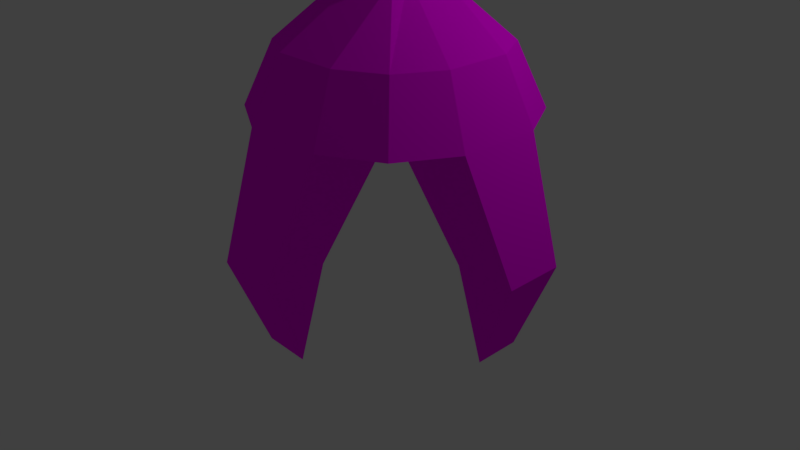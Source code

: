 # Source: claw_animation_attempt.blend  (saved by Blender 2.79.0; exported with 4.5.12 LTS)
import bpy
from mathutils import Matrix  # noqa: F401  (used for matrix-valued properties, if any)

bpy.ops.wm.read_factory_settings(use_empty=True)
scene = bpy.context.scene
scene.name = 'Scene'

# ---- collections
col_collection_1 = bpy.data.collections.new('Collection 1'); scene.collection.children.link(col_collection_1)

# ---- images (referenced by path relative to the original .blend; pixels are not part of the script)
import os
ASSET_DIR = os.environ.get("B2B_ASSET_DIR", "")  # directory of the original .blend (textures are referenced by path, not embedded)
HERE = os.path.dirname(os.path.abspath(__file__))  # packed textures are extracted next to this script under _unpacked/

def load_image(name, relpath, width, height, colorspace="sRGB"):
    """Load a texture the original file referenced (path relative to the .blend, or extracted next to this script)."""
    p = next((c for c in (os.path.join(HERE, relpath), os.path.join(ASSET_DIR, relpath)) if relpath and os.path.exists(c)), "")
    if p:
        img = bpy.data.images.load(p, check_existing=True)
        img.name = name
    else:  # same state as the original file: an image datablock whose file is absent (Cycles renders it pink)
        img = bpy.data.images.new(name, width, height)
        img.source = "FILE"
        img.filepath = "//" + (relpath or name)
    img.colorspace_settings.name = colorspace
    return img
img_silver_metal_surface_with_small_holes_jpg = load_image('Silver-Metal-Surface-with-Small-Holes.jpg', 'New folder/Silver-Metal-Surface-with-Small-Holes.jpg', 1024, 1024, 'sRGB')
img_silver_metal_surface_with_small_holes_g_png = load_image('Silver-Metal-Surface-with-Small-Holes_g.png', 'New folder/Silver-Metal-Surface-with-Small-Holes_g.png', 1024, 1024, 'Non-Color')
img_black_wall_free_texture_by_pshoudini_d5lkrgk_jpg = load_image('black_wall_free_texture_by_pshoudini-d5lkrgk.jpg', 'New folder/black_wall_free_texture_by_pshoudini-d5lkrgk.jpg', 1024, 1024, 'sRGB')
img_black_wall_free_texture_by_pshoudini_d5lkrgk_g_png = load_image('black_wall_free_texture_by_pshoudini-d5lkrgk_g.png', 'New folder/black_wall_free_texture_by_pshoudini-d5lkrgk_g.png', 1024, 1024, 'Non-Color')
img_seamless_metal_texture_smooth_by_hhh316_jpg = load_image('seamless_metal_texture_smooth_by_hhh316.jpg', 'New folder/seamless_metal_texture_smooth_by_hhh316.jpg', 1024, 1024, 'Non-Color')

# ---- materials (node trees are filled in below, after node groups)
mat_material_001 = bpy.data.materials.new('Material.001')
mat_material_001.alpha_threshold = 0.0
mat_material_001.roughness = 0.5
mat_material_004 = bpy.data.materials.new('Material.004')
mat_material_004.alpha_threshold = 0.0
mat_material_004.roughness = 0.5
mat_material_003 = bpy.data.materials.new('Material.003')
mat_material_003.alpha_threshold = 0.0
mat_material_003.roughness = 0.5
mat_material = bpy.data.materials.new('Material')
mat_material.alpha_threshold = 0.0
mat_material.roughness = 0.5
mat_material_002 = bpy.data.materials.new('Material.002')
mat_material_002.alpha_threshold = 0.0
mat_material_002.roughness = 0.5

# ---- material node trees
mat_material_001.use_nodes = True; mat_material_001.node_tree.nodes.clear()
_N = mat_material_001.node_tree.nodes; _L = mat_material_001.node_tree.links
n0 = _N.new('ShaderNodeOutputMaterial'); n0.name = 'Material Output'; n0.location = (341, 300)
n1 = _N.new('ShaderNodeBsdfDiffuse'); n1.name = 'Diffuse BSDF'; n1.location = (-109, 301)
n2 = _N.new('ShaderNodeMixShader'); n2.name = 'Mix Shader'; n2.location = (121, 319)
n3 = _N.new('ShaderNodeBsdfAnisotropic'); n3.name = 'Glossy BSDF'; n3.location = (-109, 131)
n3.distribution = 'GGX'
n3.inputs[1].default_value = 0.4472
n4 = _N.new('ShaderNodeTexImage'); n4.name = 'Image Texture'; n4.location = (-614, 326)
n4.width = 140
n4.image = img_silver_metal_surface_with_small_holes_jpg
n5 = _N.new('ShaderNodeTexImage'); n5.name = 'Image Texture.001'; n5.location = (-620, 35)
n5.width = 140
n5.image = img_silver_metal_surface_with_small_holes_g_png
n6 = _N.new('ShaderNodeBump'); n6.name = 'Bump'; n6.location = (-363, 88)
n6.inputs[1].default_value = 0.1
n6.inputs[2].default_value = 1.0
_L.new(n1.outputs[0], n2.inputs[1])
_L.new(n2.outputs[0], n0.inputs[0])
_L.new(n3.outputs[0], n2.inputs[2])
_L.new(n4.outputs[0], n1.inputs[0])
_L.new(n5.outputs[0], n6.inputs[3])
_L.new(n6.outputs[0], n1.inputs[2])
_L.new(n6.outputs[0], n3.inputs[4])
n0.is_active_output = True
mat_material_004.use_nodes = True; mat_material_004.node_tree.nodes.clear()
_N = mat_material_004.node_tree.nodes; _L = mat_material_004.node_tree.links
n0 = _N.new('ShaderNodeOutputMaterial'); n0.name = 'Material Output'; n0.location = (396, 300)
n1 = _N.new('ShaderNodeBsdfDiffuse'); n1.name = 'Diffuse BSDF'; n1.location = (-54, 299)
n2 = _N.new('ShaderNodeTexImage'); n2.name = 'Image Texture'; n2.location = (-336, 308)
n2.width = 140
n2.image = img_black_wall_free_texture_by_pshoudini_d5lkrgk_jpg
n3 = _N.new('ShaderNodeMixShader'); n3.name = 'Mix Shader'; n3.location = (176, 339)
n4 = _N.new('ShaderNodeBsdfAnisotropic'); n4.name = 'Glossy BSDF'; n4.location = (-56, 138)
n4.distribution = 'GGX'
n4.inputs[1].default_value = 0.4472
n5 = _N.new('ShaderNodeBump'); n5.name = 'Bump'; n5.location = (-249, 6)
n5.inputs[1].default_value = 0.1
n5.inputs[2].default_value = 1.0
n6 = _N.new('ShaderNodeTexImage'); n6.name = 'Image Texture.001'; n6.location = (-467, 41)
n6.width = 140
n6.image = img_black_wall_free_texture_by_pshoudini_d5lkrgk_g_png
_L.new(n1.outputs[0], n3.inputs[1])
_L.new(n2.outputs[0], n1.inputs[0])
_L.new(n3.outputs[0], n0.inputs[0])
_L.new(n4.outputs[0], n3.inputs[2])
_L.new(n6.outputs[0], n5.inputs[3])
_L.new(n5.outputs[0], n4.inputs[4])
_L.new(n5.outputs[0], n1.inputs[2])
n0.is_active_output = True
mat_material_003.use_nodes = True; mat_material_003.node_tree.nodes.clear()
_N = mat_material_003.node_tree.nodes; _L = mat_material_003.node_tree.links
n0 = _N.new('ShaderNodeOutputMaterial'); n0.name = 'Material Output'; n0.location = (300, 300)
n1 = _N.new('ShaderNodeEmission'); n1.name = 'Emission'; n1.location = (10, 300)
n1.inputs[0].default_value = (0.1757, 0.8, 0.7035, 1.0)
n1.inputs[1].default_value = 25.0
_L.new(n1.outputs[0], n0.inputs[0])
n0.is_active_output = True
mat_material.use_nodes = True; mat_material.node_tree.nodes.clear()
_N = mat_material.node_tree.nodes; _L = mat_material.node_tree.links
n0 = _N.new('ShaderNodeOutputMaterial'); n0.name = 'Material Output'; n0.location = (300, 300)
n1 = _N.new('ShaderNodeBsdfDiffuse'); n1.name = 'Diffuse BSDF'; n1.location = (10, 300)
n2 = _N.new('ShaderNodeTexImage'); n2.name = 'Image Texture'; n2.location = (-180, 300)
n2.width = 140
n2.image = img_black_wall_free_texture_by_pshoudini_d5lkrgk_jpg
_L.new(n1.outputs[0], n0.inputs[0])
_L.new(n2.outputs[0], n1.inputs[0])
n0.is_active_output = True
mat_material_002.use_nodes = True; mat_material_002.node_tree.nodes.clear()
_N = mat_material_002.node_tree.nodes; _L = mat_material_002.node_tree.links
n0 = _N.new('ShaderNodeOutputMaterial'); n0.name = 'Material Output'; n0.location = (300, 300)
n1 = _N.new('ShaderNodeBsdfDiffuse'); n1.name = 'Diffuse BSDF'; n1.location = (10, 300)
n1.inputs[1].default_value = 0.3974
n2 = _N.new('ShaderNodeTexImage'); n2.name = 'Image Texture'; n2.location = (-180, 300)
n2.width = 140
n2.image = img_seamless_metal_texture_smooth_by_hhh316_jpg
n2.interpolation = 'Smart'
_L.new(n1.outputs[0], n0.inputs[0])
_L.new(n2.outputs[0], n1.inputs[0])
n0.is_active_output = True

# ---- world
world_world = bpy.data.worlds.new('World'); scene.world = world_world
world_world.color = (0.05088, 0.05088, 0.05088)
world_world.use_sun_shadow = False
world_world.sun_shadow_jitter_overblur = 0.0
world_world.cycles.sampling_method = 'MANUAL'

# ---- cameras
cam_camera = bpy.data.cameras.new('Camera')
cam_camera.clip_end = 100.0
cam_camera.lens = 35.0
cam_camera.sensor_width = 32.0
cam_camera.sensor_height = 18.0
cam_camera.ortho_scale = 7.314
cam_camera.dof.focus_distance = 0.0

# ---- lights
light_lamp = bpy.data.lights.new('Lamp', 'POINT')
light_lamp.transmission_factor = 0.0
light_lamp.cutoff_distance = 30.0
light_lamp.energy = 100.0
light_lamp.shadow_buffer_clip_start = 1.001
light_lamp.shadow_soft_size = 0.1
light_lamp.shadow_maximum_resolution = 0.006
light_lamp.use_absolute_resolution = True

# ---- meshes
me_cube_001 = bpy.data.meshes.new('Cube.001')
me_cube_001.from_pydata([(-0.3175, -0.3175, 2.958), (-0.3175, -0.3175, 5.447), (-0.3175, 0.3175, 2.958), (-0.3175, 0.3175, 5.447), (0.3175, -0.3175, 2.958), (0.3175, -0.3175, 5.447), (0.3175, 0.3175, 2.958), (0.3175, 0.3175, 5.447), (-0.3175, -0.1058, 2.958), (-0.3175, 0.1058, 2.958), (0.3175, 0.3175, 6.422), (0.3175, -0.3175, 6.422), (-0.3175, -0.3175, 6.422), (-0.3175, 0.3175, 6.422), (0.3175, -0.1058, 2.958), (0.3175, 0.1058, 2.958), (-0.3175, -0.1058, 6.422), (-0.3175, 0.1058, 6.422), (0.3175, 0.1058, 6.422), (0.3175, -0.1058, 6.422), (0.1058, 0.3175, 2.958), (-0.1058, 0.3175, 2.958), (-0.1058, -0.3175, 2.958), (0.1058, -0.3175, 2.958), (-0.1058, 0.3175, 6.422), (0.1058, 0.3175, 6.422), (0.1058, -0.3175, 6.422), (-0.1058, -0.3175, 6.422), (0.1058, 0.3175, 2.958), (-0.1058, 0.3175, 2.958), (-0.1058, -0.3175, 2.958), (0.1058, -0.3175, 2.958), (-1.131, 1.131, 1.565), (-0.8891, 0.8891, 2.283), (0.8891, 0.8891, 2.283), (1.131, 1.131, 1.565), (1.131, -1.131, 1.565), (0.8891, -0.8891, 2.283), (-0.8891, -0.8891, 2.283), (-1.131, -1.131, 1.565), (-0.4927, -1.478, 1.565), (0.4927, -1.478, 1.565), (0.4927, 1.478, 1.565), (-0.4927, 1.478, 1.565), (0.3872, 1.161, 2.283), (-0.3872, 1.161, 2.283), (-0.3872, -1.161, 2.283), (0.3872, -1.161, 2.283), (0.3175, -0.1058, 2.958), (0.3175, 0.1058, 2.958), (-0.3175, 0.1058, 2.958), (-0.3175, -0.1058, 2.958), (-1.478, 0.4927, 1.565), (-1.478, -0.4927, 1.565), (1.478, -0.4927, 1.565), (1.478, 0.4927, 1.565), (1.161, -0.3872, 2.283), (1.161, 0.3872, 2.283), (-1.161, 0.3872, 2.283), (-1.161, -0.3872, 2.283), (-0.4927, 0.4927, 1.565), (-0.4927, -0.4927, 1.565), (0.4927, 0.4927, 1.565), (0.4927, -0.4927, 1.565), (-0.1058, -0.1058, 2.958), (-0.1058, 0.1058, 2.958), (0.1058, -0.1058, 2.958), (0.1058, 0.1058, 2.958), (0.4927, 1.478, 1.565), (-0.4927, 1.478, 1.565), (-0.4927, -1.478, 1.565), (0.4927, -1.478, 1.565), (-0.4927, -0.4927, 1.565), (0.4927, -0.4927, 1.565), (-1.478, 0.4927, 1.565), (-1.478, -0.4927, 1.565), (1.478, -0.4927, 1.565), (1.478, 0.4927, 1.565), (-0.4927, 0.4927, 1.565), (0.4927, 0.4927, 1.565), (-1.997, 0.3449, 0.295), (-1.997, -0.3449, 0.295), (-1.307, 0.3449, 0.295), (-1.307, -0.3449, 0.295), (-0.3449, -1.997, 0.295), (0.3449, -1.997, 0.295), (-0.3449, -1.307, 0.295), (0.3449, -1.307, 0.295), (1.997, -0.3449, 0.295), (1.997, 0.3449, 0.295), (1.307, 0.3449, 0.295), (1.307, -0.3449, 0.295), (0.3449, 1.997, 0.295), (-0.3449, 1.997, 0.295), (-0.3449, 1.307, 0.295), (0.3449, 1.307, 0.295), (-1.58, 0.2729, -0.7756), (-1.58, -0.2729, -0.7756), (-1.578, 0.2729, -0.7756), (-1.578, -0.2729, -0.7756), (-0.2729, -1.58, -0.7756), (0.2729, -1.58, -0.7756), (-0.2729, -1.577, -0.7756), (0.2729, -1.577, -0.7756), (1.58, -0.2729, -0.7756), (1.58, 0.2729, -0.7756), (1.579, 0.2729, -0.7756), (1.579, -0.2729, -0.7756), (0.2729, 1.58, -0.7756), (-0.2729, 1.58, -0.7756), (-0.2729, 1.575, -0.7756), (0.2729, 1.575, -0.7756), (-0.3175, -0.3175, 13.12), (0.3175, -0.3175, 13.12), (-0.3175, 0.3175, 13.12), (0.3175, 0.3175, 13.12), (-0.3175, -0.3175, 20.56), (0.3175, -0.3175, 20.56), (-0.3175, 0.3175, 20.56), (0.3175, 0.3175, 20.56), (0.3175, 0.3175, 2.958), (0.1058, 0.3175, 2.958), (0.8891, 0.8891, 2.283), (0.3872, 1.161, 2.283)], [], [(3, 2, 9, 8, 0, 1, 12, 16, 17, 13), (5, 4, 14, 15, 6, 7, 10, 18, 19, 11), (1, 0, 22, 23, 4, 5, 11, 26, 27, 12), (7, 6, 20, 21, 2, 3, 13, 24, 25, 10), (100, 102, 103, 101), (2, 29, 45, 33), (48, 4, 37, 56), (50, 2, 33, 58), (63, 62, 79, 73), (29, 28, 44, 45), (66, 31, 4, 48), (56, 37, 36, 54), (58, 33, 32, 52), (44, 34, 35, 42), (46, 38, 39, 40), (53, 61, 40, 39), (30, 0, 38, 46), (34, 44, 123, 122), (4, 31, 47, 37), (63, 54, 36, 41), (31, 30, 46, 47), (37, 47, 41, 36), (47, 46, 40, 41), (33, 45, 43, 32), (45, 44, 42, 43), (51, 0, 30, 64), (64, 30, 31, 66), (29, 65, 67, 28), (65, 64, 66, 67), (2, 50, 65, 29), (50, 51, 64, 65), (42, 35, 55, 62), (55, 54, 76, 77), (32, 43, 60, 52), (42, 62, 79, 68), (38, 59, 53, 39), (59, 58, 52, 53), (34, 57, 55, 35), (57, 56, 54, 55), (28, 67, 49, 6), (67, 66, 48, 49), (43, 42, 68, 69), (60, 62, 63, 61), (0, 51, 59, 38), (51, 50, 58, 59), (6, 49, 57, 34), (49, 48, 56, 57), (72, 73, 87, 86), (76, 73, 91, 88), (75, 74, 80, 81), (68, 79, 95, 92), (62, 55, 77, 79), (40, 61, 72, 70), (54, 63, 73, 76), (63, 41, 71, 73), (52, 60, 78, 74), (41, 40, 70, 71), (62, 60, 78, 79), (60, 43, 69, 78), (61, 53, 75, 72), (53, 52, 74, 75), (61, 63, 73, 72), (60, 61, 72, 78), (82, 83, 99, 98), (72, 75, 81, 83), (78, 72, 83, 82), (74, 78, 82, 80), (85, 84, 100, 101), (70, 72, 86, 84), (73, 71, 85, 87), (71, 70, 84, 85), (81, 80, 96, 97), (73, 79, 90, 91), (77, 76, 88, 89), (79, 77, 89, 90), (95, 94, 110, 111), (78, 69, 93, 94), (69, 68, 92, 93), (79, 78, 94, 95), (104, 107, 106, 105), (97, 96, 98, 99), (109, 108, 111, 110), (11, 12, 13, 10), (89, 88, 104, 105), (84, 86, 102, 100), (93, 92, 108, 109), (80, 82, 98, 96), (91, 90, 106, 107), (87, 85, 101, 103), (94, 93, 109, 110), (83, 81, 97, 99), (90, 89, 105, 106), (86, 87, 103, 102), (92, 95, 111, 108), (88, 91, 107, 104), (114, 112, 116, 118), (11, 10, 115, 113), (13, 12, 112, 114), (10, 13, 114, 115), (12, 11, 113, 112), (117, 119, 118, 116), (115, 114, 118, 119), (112, 113, 117, 116), (113, 115, 119, 117), (121, 120, 122, 123), (44, 28, 121, 123), (28, 6, 120, 121), (6, 34, 122, 120)])
me_cube_001.polygons.foreach_set('material_index', [0, 0, 0, 0, 3, 4, 4, 4, 4, 4, 3, 4, 4, 4, 4, 4, 4, 4, 4, 4, 4, 4, 4, 4, 4, 3, 3, 3, 3, 3, 3, 4, 3, 4, 3, 4, 4, 4, 4, 3, 3, 3, 4, 4, 4, 4, 4, 4, 4, 4, 4, 3, 3, 3, 3, 3, 3, 3, 3, 3, 3, 3, 3, 4, 4, 4, 4, 4, 4, 4, 4, 4, 4, 4, 4, 4, 4, 4, 4, 3, 3, 3, 3, 4, 4, 4, 4, 4, 4, 4, 4, 4, 4, 4, 4, 0, 0, 0, 0, 0, 0, 0, 0, 0, 4, 4, 3, 4])
_uv = me_cube_001.uv_layers.new(name='UVMap')
_uv.uv.foreach_set('vector', [0.6667, 0.1406, 0.6667, 0.3167, 0.6533, 0.3167, 0.6399, 0.3167, 0.6264, 0.3167, 0.6264, 0.1406, 0.6264, 0.07159, 0.6399, 0.07159, 0.6533, 0.07159, 0.6667, 0.07159, 0.6207, 0.5112, 0.6207, 0.3351, 0.6342, 0.3351, 0.6476, 0.3351, 0.661, 0.3351, 0.661, 0.5112, 0.661, 0.5802, 0.6476, 0.5802, 0.6342, 0.5802, 0.6207, 0.5802, 0.6207, 0.4041, 0.6207, 0.5802, 0.6073, 0.5802, 0.5939, 0.5802, 0.5805, 0.5802, 0.5805, 0.4041, 0.5805, 0.3351, 0.5939, 0.3351, 0.6073, 0.3351, 0.6207, 0.3351, 0.6264, 0.1406, 0.6264, 0.3167, 0.613, 0.3167, 0.5996, 0.3167, 0.5862, 0.3167, 0.5862, 0.1406, 0.5862, 0.07159, 0.5996, 0.07159, 0.613, 0.07159, 0.6264, 0.07159, 0.2803, 0.3351, 0.2805, 0.3351, 0.2805, 0.3738, 0.2803, 0.3738, 0.2546, 0.05983, 0.2411, 0.05983, 0.259, 0.0, 0.2908, 0.01931, 0.2143, 0.08984, 0.2143, 0.1048, 0.1781, 0.1454, 0.1609, 0.1098, 0.2546, 0.07484, 0.2546, 0.05983, 0.2908, 0.01931, 0.308, 0.05489, 0.0, 0.0, 0.0, 0.0, 0.0, 0.0, 0.0, 0.0, 0.2411, 0.05983, 0.2277, 0.05983, 0.2099, 0.0, 0.259, 0.0, 0.2277, 0.08984, 0.2277, 0.1048, 0.2143, 0.1048, 0.2143, 0.08984, 0.4105, 0.5714, 0.4116, 0.5359, 0.456, 0.5187, 0.4546, 0.564, 0.4615, 0.5714, 0.4626, 0.5359, 0.507, 0.5187, 0.5056, 0.564, 0.3535, 0.05276, 0.3546, 0.01718, 0.399, 0.0, 0.3977, 0.04528, 0.308, 0.05276, 0.3091, 0.01718, 0.3535, 0.0, 0.3521, 0.04528, 0.399, 0.0, 0.4615, 6.338e-09, 0.4615, 0.06985, 0.421, 0.04528, 0.2411, 0.1048, 0.2546, 0.1048, 0.2908, 0.1454, 0.259, 0.1647, 0.3546, 0.01718, 0.3535, 0.05276, 0.3535, 0.05276, 0.3546, 0.01718, 0.2143, 0.1048, 0.2277, 0.1048, 0.2099, 0.1647, 0.1781, 0.1454, 0.4615, 0.1397, 0.399, 0.1397, 0.421, 0.09442, 0.4615, 0.06985, 0.2277, 0.1048, 0.2411, 0.1048, 0.259, 0.1647, 0.2099, 0.1647, 0.3091, 0.1432, 0.308, 0.1077, 0.3521, 0.1151, 0.3535, 0.1604, 0.308, 0.1077, 0.308, 0.05276, 0.3521, 0.04528, 0.3521, 0.1151, 0.3546, 0.1432, 0.3535, 0.1077, 0.3977, 0.1151, 0.399, 0.1604, 0.3535, 0.1077, 0.3535, 0.05276, 0.3977, 0.04528, 0.3977, 0.1151, 0.2546, 0.08984, 0.2546, 0.1048, 0.2411, 0.1048, 0.2411, 0.08984, 0.2411, 0.08984, 0.2411, 0.1048, 0.2277, 0.1048, 0.2277, 0.08984, 0.2411, 0.05983, 0.2411, 0.07484, 0.2277, 0.07484, 0.2277, 0.05983, 0.2411, 0.07484, 0.2411, 0.08984, 0.2277, 0.08984, 0.2277, 0.07484, 0.2546, 0.05983, 0.2546, 0.07484, 0.2411, 0.07484, 0.2411, 0.05983, 0.2546, 0.07484, 0.2546, 0.08984, 0.2411, 0.08984, 0.2411, 0.07484, 0.4615, 0.1397, 0.4834, 0.09442, 0.5239, 0.06985, 0.5239, 0.1397, 0.0, 0.0, 0.0, 0.0, 0.0, 0.0, 0.0, 0.0, 0.3077, 0.564, 0.2857, 0.5187, 0.3481, 0.5187, 0.3481, 0.5885, 0.0, 0.0, 0.0, 0.0, 0.0, 0.0, 0.0, 0.0, 0.4626, 0.6619, 0.4615, 0.6263, 0.5056, 0.6338, 0.507, 0.6791, 0.4615, 0.6263, 0.4615, 0.5714, 0.5056, 0.564, 0.5056, 0.6338, 0.4116, 0.6619, 0.4105, 0.6263, 0.4546, 0.6338, 0.456, 0.6791, 0.4105, 0.6263, 0.4105, 0.5714, 0.4546, 0.564, 0.4546, 0.6338, 0.2277, 0.05983, 0.2277, 0.07484, 0.2143, 0.07484, 0.2143, 0.05983, 0.2277, 0.07484, 0.2277, 0.08984, 0.2143, 0.08984, 0.2143, 0.07484, 0.0, 0.0, 0.0, 0.0, 0.0, 0.0, 0.0, 0.0, 0.4615, 0.06985, 0.4615, 1.268e-08, 0.5239, 0.0, 0.5239, 0.06985, 0.2546, 0.1048, 0.2546, 0.08984, 0.308, 0.1098, 0.2908, 0.1454, 0.2546, 0.08984, 0.2546, 0.07484, 0.308, 0.05489, 0.308, 0.1098, 0.2143, 0.05983, 0.2143, 0.07484, 0.1609, 0.05489, 0.1781, 0.01931, 0.2143, 0.07484, 0.2143, 0.08984, 0.1609, 0.1098, 0.1609, 0.05489, 0.3481, 0.3351, 0.2857, 0.3351, 0.2951, 0.2416, 0.3387, 0.2416, 0.4672, 0.1809, 0.5238, 0.1516, 0.5109, 0.2579, 0.4713, 0.2785, 0.4105, 0.6838, 0.3481, 0.6838, 0.3575, 0.5963, 0.4012, 0.5963, 0.4048, 0.3643, 0.4615, 0.3351, 0.4485, 0.4415, 0.4088, 0.462, 0.0, 0.0, 0.0, 0.0, 0.0, 0.0, 0.0, 0.0, 0.0, 0.0, 0.0, 0.0, 0.0, 0.0, 0.0, 0.0, 0.0, 0.0, 0.0, 0.0, 0.0, 0.0, 0.0, 0.0, 0.0, 0.0, 0.0, 0.0, 0.0, 0.0, 0.0, 0.0, 0.0, 0.0, 0.0, 0.0, 0.0, 0.0, 0.0, 0.0, 0.0, 0.0, 0.0, 0.0, 0.0, 0.0, 0.0, 0.0, 0.0, 0.0, 0.0, 0.0, 0.0, 0.0, 0.0, 0.0, 0.0, 0.0, 0.0, 0.0, 0.0, 0.0, 0.0, 0.0, 0.0, 0.0, 0.0, 0.0, 0.0, 0.0, 0.0, 0.0, 0.0, 0.0, 0.0, 0.0, 0.0, 0.0, 0.0, 0.0, 0.0, 0.0, 0.0, 0.0, 0.0, 0.0, 0.0, 0.0, 0.0, 0.0, 0.0, 0.0, 0.0, 0.0, 0.0, 0.0, 0.2763, 0.2416, 0.2327, 0.2416, 0.2372, 0.1647, 0.2718, 0.1647, 0.4672, 0.3351, 0.4105, 0.3058, 0.4146, 0.2082, 0.4543, 0.2287, 0.2857, 0.3351, 0.2233, 0.3351, 0.2327, 0.2416, 0.2763, 0.2416, 0.1609, 0.3644, 0.2175, 0.3352, 0.2046, 0.4415, 0.165, 0.4621, 0.5712, 0.4127, 0.5275, 0.4127, 0.532, 0.3351, 0.5666, 0.3351, 0.2857, 0.3644, 0.3424, 0.3351, 0.3294, 0.4415, 0.2897, 0.462, 0.28, 0.5187, 0.2233, 0.4894, 0.2273, 0.3918, 0.267, 0.4123, 0.5805, 0.5003, 0.5181, 0.5003, 0.5275, 0.4127, 0.5712, 0.4127, 0.4012, 0.5963, 0.3575, 0.5963, 0.362, 0.5187, 0.3966, 0.5187, 0.2233, 0.3352, 0.1609, 0.3352, 0.1702, 0.2416, 0.2139, 0.2416, 0.5805, 0.6654, 0.5181, 0.6654, 0.5275, 0.5779, 0.5712, 0.5779, 0.5181, 0.5187, 0.4615, 0.4894, 0.4656, 0.3918, 0.5052, 0.4123, 0.4012, 0.2416, 0.3575, 0.2416, 0.362, 0.1647, 0.3966, 0.1647, 0.4048, 0.5187, 0.3481, 0.4894, 0.3521, 0.3918, 0.3918, 0.4123, 0.5862, 0.3167, 0.5238, 0.3167, 0.5332, 0.2292, 0.5769, 0.2292, 0.4105, 0.3351, 0.3481, 0.3351, 0.3575, 0.2416, 0.4012, 0.2416, 0.2807, 0.3738, 0.2806, 0.3738, 0.2806, 0.3351, 0.2807, 0.3351, 0.2805, 0.3738, 0.2805, 0.3351, 0.2806, 0.3351, 0.2806, 0.3738, 0.2803, 0.3351, 0.2803, 0.3738, 0.28, 0.3738, 0.28, 0.3351, 0.2635, 0.5637, 0.2233, 0.5637, 0.2233, 0.5187, 0.2635, 0.5187, 0.5712, 0.5779, 0.5275, 0.5779, 0.532, 0.5003, 0.5666, 0.5003, 0.2897, 0.462, 0.3294, 0.4415, 0.3424, 0.5186, 0.3422, 0.5187, 0.5769, 0.2292, 0.5332, 0.2292, 0.5377, 0.1516, 0.5723, 0.1516, 0.165, 0.4621, 0.2046, 0.4415, 0.2175, 0.5187, 0.2174, 0.5187, 0.2139, 0.2416, 0.1702, 0.2416, 0.1748, 0.1647, 0.2094, 0.1647, 0.267, 0.4123, 0.2273, 0.3918, 0.2798, 0.3351, 0.28, 0.3352, 0.3918, 0.4123, 0.3521, 0.3918, 0.4045, 0.3351, 0.4048, 0.3353, 0.4543, 0.2287, 0.4146, 0.2082, 0.4671, 0.1516, 0.4672, 0.1516, 0.5052, 0.4123, 0.4656, 0.3918, 0.5181, 0.3351, 0.5181, 0.3351, 0.3387, 0.2416, 0.2951, 0.2416, 0.2996, 0.1647, 0.3342, 0.1647, 0.4088, 0.462, 0.4485, 0.4415, 0.4615, 0.5185, 0.4612, 0.5187, 0.4713, 0.2785, 0.5109, 0.2579, 0.5238, 0.3351, 0.5238, 0.3351, 0.1207, 0.4735, 0.1609, 0.4735, 0.1609, 1.0, 0.1207, 1.0, 0.08044, 0.0, 0.1207, 0.0, 0.1207, 0.4735, 0.08044, 0.4735, 0.1207, 0.0, 0.1609, 0.0, 0.1609, 0.4735, 0.1207, 0.4735, 0.08044, 1.0, 0.04022, 1.0, 0.04022, 0.5265, 0.08044, 0.5265, 0.04022, 1.0, 7.739e-08, 1.0, 4.153e-08, 0.5265, 0.04022, 0.5265, 0.2011, 0.5187, 0.2011, 0.5637, 0.1609, 0.5637, 0.1609, 0.5187, 0.08044, 0.5265, 0.04022, 0.5265, 0.04022, 0.0, 0.08044, 0.0, 0.04022, 0.5265, 4.153e-08, 0.5265, 0.0, 0.0, 0.04022, 0.0, 0.08044, 0.4735, 0.1207, 0.4735, 0.1207, 1.0, 0.08044, 1.0, 0.2277, 0.05983, 0.2143, 0.05983, 0.1781, 0.01931, 0.2099, 0.0, 0.2099, 0.0, 0.2277, 0.05983, 0.2277, 0.05983, 0.2099, 0.0, 0.2277, 0.05983, 0.2143, 0.05983, 0.2143, 0.05983, 0.2277, 0.05983, 0.2143, 0.05983, 0.1781, 0.01931, 0.1781, 0.01931, 0.2143, 0.05983])
me_cube_001.materials.append(mat_material_001)
me_cube_001.materials.append(mat_material_004)
me_cube_001.materials.append(mat_material_003)
me_cube_001.materials.append(mat_material)
me_cube_001.materials.append(mat_material_002)
me_cube_001.use_remesh_preserve_volume = False
me_cube_001.use_remesh_preserve_attributes = False
me_cube_001.use_mirror_vertex_groups = False
me_cube_001.update()
arm_armature = bpy.data.armatures.new('Armature')  # bones are not reproduced

# ---- objects
ob_armature = bpy.data.objects.new('Armature', arm_armature)
ob_cube = bpy.data.objects.new('Cube', me_cube_001)
ob_lamp = bpy.data.objects.new('Lamp', light_lamp)
ob_camera = bpy.data.objects.new('Camera', cam_camera)

# ---- transforms, parenting, visibility, modifiers, constraints
ob_armature.location = (-0.4041, -0.4724, 0.04728)
ob_armature.show_in_front = True
ob_armature.lineart.crease_threshold = 0.0
ob_cube.parent = ob_armature
ob_cube.matrix_parent_inverse = Matrix(((1.0, 0.0, 0.0, 0.4041), (0.0, 1.0, 0.0, 0.4724), (0.0, 0.0, 1.0, -0.04728), (0.0, 0.0, 0.0, 1.0)))
ob_cube.location = (1.0, -0.4772, 0.78)
ob_cube.lineart.crease_threshold = 0.0
_vg = ob_cube.vertex_groups.new(name='arm_bone_1')
for _i, _w in zip([80, 81, 82, 83, 84, 85, 86, 87, 88, 89, 90, 91, 92, 93, 94, 96, 97, 98, 99, 100, 102, 103, 104, 105, 106, 107, 108, 109, 110, 111], [0.2831, 0.4792, 0.4992, 0.2849, 0.0, 0.0, 0.0, 0.0, 0.0, 0.0, 0.0, 0.0, 0.0, 0.0, 0.0, 0.02514, 0.0, 0.0, 0.0, 0.0, 0.0, 0.0, 0.0, 0.0, 0.0, 0.0, 0.0, 0.0, 0.0, 0.0]): _vg.add([_i], _w, 'REPLACE')
_vg = ob_cube.vertex_groups.new(name='bone_1_2')
for _i, _w in zip([75, 80, 81, 82, 83, 96, 97, 98, 99], [0.04942, 0.4699, 0.4677, 0.07223, 0.07548, 0.9592, 0.9541, 0.942, 0.9553]): _vg.add([_i], _w, 'REPLACE')
_vg = ob_cube.vertex_groups.new(name='Arm_bone_3')
for _i, _w in zip([0, 1, 2, 3, 4, 5, 6, 7, 8, 9, 10, 11, 12, 13, 14, 15, 16, 17, 18, 19, 20, 21, 22, 23, 24, 25, 26, 27, 28, 29, 30, 31, 32, 33, 34, 35, 36, 37, 38, 39, 40, 41, 42, 43, 44, 45, 46, 47, 48, 49, 50, 51, 52, 53, 54, 55, 56, 57, 58, 59, 60, 61, 62, 63, 64, 65, 66, 67, 68, 69, 70, 71, 72, 73, 74, 75, 76, 77, 78, 79, 80, 81, 82, 83, 84, 86, 87, 88, 89, 90, 91, 92, 93, 94, 96, 97, 98, 99, 100, 101, 102, 103, 104, 105, 106, 107, 108, 109, 110, 111, 112, 113, 114, 115, 116, 117, 118, 119, 120, 121, 122, 123], [0.0, 0.0, 0.0, 0.0, 0.0, 0.0, 0.0, 0.0, 0.0, 0.0, 0.0, 0.0, 0.0, 0.0, 0.0, 0.0, 0.0, 0.0, 0.0, 0.0, 0.0, 0.0, 0.0, 0.0, 0.0, 0.0, 0.0, 0.0, 0.0, 0.0, 0.0, 0.0, 0.0, 0.0, 0.0, 0.0, 0.03505, 0.0, 0.0, 0.0, 0.0, 0.0, 0.0, 0.0, 0.0, 0.0, 0.0, 0.0, 0.0, 0.0, 0.0, 0.0, 0.0, 0.0, 0.0, 0.0, 0.0, 0.0, 0.0, 0.0, 0.0, 0.0, 0.0, 0.0, 0.0, 0.0, 0.0, 0.0, 0.0, 0.0, 0.0, 0.0, 0.0, 0.0, 0.0, 0.0, 0.1089, 0.19, 0.0, 0.0, 0.0, 0.0, 0.0, 0.0, 0.0, 0.0, 0.0, 0.5281, 0.1482, 0.3515, 0.3005, 0.0, 0.0, 0.0, 0.0, 0.0, 0.0, 0.0, 0.0, 0.0, 0.0, 0.0, 0.0, 0.0, 0.0, 0.0, 0.0, 0.0, 0.0, 0.0, 0.0, 0.0, 0.0, 0.0, 0.0, 0.0, 0.0, 0.0, 0.0, 0.0, 0.0, 0.0]): _vg.add([_i], _w, 'REPLACE')
_vg = ob_cube.vertex_groups.new(name='Bone_3_2')
for _i, _w in zip([76, 77, 88, 89, 90, 91, 104, 105, 106, 107], [0.008727, 0.04217, 0.4704, 0.4684, 0.07339, 0.07344, 0.9546, 0.959, 0.954, 0.9465]): _vg.add([_i], _w, 'REPLACE')
_vg = ob_cube.vertex_groups.new(name='Arm_bone_4')
for _i, _w in zip([0, 1, 2, 3, 4, 5, 6, 7, 8, 9, 10, 11, 12, 13, 14, 15, 16, 17, 18, 19, 20, 21, 22, 23, 24, 25, 26, 27, 28, 29, 30, 31, 32, 33, 34, 35, 36, 37, 38, 39, 40, 41, 42, 43, 44, 45, 46, 47, 48, 49, 50, 51, 52, 53, 54, 55, 56, 57, 58, 59, 60, 61, 62, 63, 64, 65, 66, 67, 68, 69, 70, 71, 72, 73, 74, 75, 76, 77, 78, 79, 80, 82, 83, 84, 85, 86, 87, 89, 90, 92, 93, 94, 95, 108, 109, 110, 111, 112, 113, 114, 115, 116, 117, 118, 119, 120, 121, 122, 123], [0.0, 0.0, 0.0, 0.0, 0.0, 0.0, 0.0, 0.0, 0.0, 0.0, 0.0, 0.0, 0.0, 0.0, 0.0, 0.0, 0.0, 0.0, 0.0, 0.0, 0.0, 0.0, 0.0, 0.0, 0.0, 0.0, 0.0, 0.0, 0.0, 0.0, 0.0, 0.0, 0.0, 0.0, 0.0, 0.0, 0.0, 0.0, 0.0, 0.0, 0.0, 0.0, 0.0, 0.0, 0.0, 0.0, 0.0, 0.0, 0.0, 0.0, 0.0, 0.0, 0.0, 0.0, 0.0, 0.0, 0.0, 0.0, 0.0, 0.0, 0.0, 0.0, 0.0, 0.0, 0.0, 0.0, 0.04663, 0.0, 0.0, 0.0, 0.0, 0.0, 0.0, 0.0, 0.0, 0.0, 0.0, 0.0, 0.0, 0.0, 0.0, 0.0, 0.0, 0.0, 0.0, 0.0, 0.0, 0.0, 0.0, 0.5119, 0.5275, 0.8218, 0.8897, 0.01565, 0.0311, 0.05178, 0.06554, 0.0, 0.0, 0.0, 0.0, 0.0, 0.0, 0.0, 0.0, 0.0, 0.0, 0.0, 0.0]): _vg.add([_i], _w, 'REPLACE')
_vg = ob_cube.vertex_groups.new(name='Bone_4_2')
for _i, _w in zip([69, 92, 93, 94, 95, 108, 109, 110, 111], [0.05264, 0.4805, 0.4746, 0.1024, 0.08602, 0.9669, 0.959, 0.9471, 0.9331]): _vg.add([_i], _w, 'REPLACE')
_vg = ob_cube.vertex_groups.new(name='Arm_bone_2')
for _i, _w in zip([0, 1, 2, 3, 4, 5, 6, 7, 8, 9, 10, 11, 12, 13, 14, 15, 16, 17, 18, 19, 20, 21, 22, 23, 24, 25, 26, 27, 28, 29, 30, 31, 32, 33, 34, 35, 36, 37, 38, 39, 40, 41, 42, 43, 44, 45, 46, 47, 48, 49, 50, 51, 52, 53, 54, 55, 56, 57, 58, 59, 60, 61, 62, 63, 64, 65, 66, 67, 68, 69, 70, 71, 72, 73, 74, 75, 76, 77, 78, 79, 81, 82, 83, 84, 85, 86, 87, 88, 89, 90, 91, 92, 93, 94, 95, 100, 101, 102, 103, 107, 112, 113, 114, 115, 116, 117, 118, 119, 120, 121, 122, 123], [0.0, 0.0, 0.0, 0.0, 0.0, 0.0, 0.0, 0.0, 0.0, 0.0, 0.0, 0.0, 0.0, 0.0, 0.0, 0.0, 0.0, 0.0, 0.0, 0.0, 0.0, 0.0, 0.0, 0.0, 0.0, 0.0, 0.0, 0.0, 0.0, 0.0, 0.0, 0.0, 0.0, 0.0, 0.0, 0.0, 0.0, 0.0, 0.0, 0.0, 0.0, 0.0, 0.0, 0.0, 0.0, 0.0, 0.0, 0.0, 0.0, 0.0, 0.0, 0.0, 0.0, 0.0, 0.0, 0.0, 0.0, 0.0, 0.0, 0.0, 0.0, 0.0, 0.0, 0.0, 0.0, 0.0, 0.0, 0.4789, 0.0, 0.0, 0.0, 0.0, 0.0, 0.0, 0.0, 0.0, 0.0, 0.0, 0.0, 0.0, 0.0, 0.0, 0.0, 0.0, 0.4302, 0.3014, 0.2313, 0.0, 0.0, 0.0, 0.0, 0.0, 0.0, 0.0, 0.0, 0.03311, 0.02909, 0.05524, 0.04886, 0.0, 0.0, 0.0, 0.0, 0.0, 0.0, 0.0, 0.0, 0.0, 0.0, 0.0, 0.0, 0.0]): _vg.add([_i], _w, 'REPLACE')
_vg = ob_cube.vertex_groups.new(name='Bone_2_2')
for _i, _w in zip([70, 71, 84, 85, 86, 87, 100, 101, 102, 103], [0.01728, 0.05586, 0.4748, 0.4697, 0.07193, 0.08296, 0.9583, 0.9602, 0.9443, 0.9499]): _vg.add([_i], _w, 'REPLACE')
_vg = ob_cube.vertex_groups.new(name='Fake')
_vg.add([0, 1, 2, 3, 4, 5, 6, 7, 8, 9, 10, 11, 12, 13, 14, 15, 16, 17, 18, 19, 20, 21, 22, 23, 24, 25, 26, 27, 28, 29, 30, 31, 32, 33, 34, 35, 36, 37, 38, 39, 40, 41, 42, 43, 44, 45, 46, 47, 48, 49, 50, 51, 52, 53, 54, 55, 56, 57, 58, 59, 60, 61, 62, 63, 64, 65, 66, 67, 68, 69, 70, 71, 72, 73, 74, 75, 76, 77, 78, 79, 112, 113, 114, 115, 116, 117, 118, 119, 120, 121, 122, 123], 1.0, 'REPLACE')
_m = ob_cube.modifiers.new('Armature', 'ARMATURE')
_m.object = ob_armature
ob_lamp.location = (4.076, 1.005, 5.904)
ob_lamp.rotation_euler = (0.6503, 0.05522, 1.866)
ob_lamp.lock_rotations_4d = False
ob_lamp.empty_display_type = 'ARROWS'
ob_lamp.color = (0.0, 0.0, 0.0, 0.0)
ob_lamp.lineart.crease_threshold = 0.0
ob_camera.location = (7.481, -6.508, 5.344)
ob_camera.rotation_euler = (1.109, 0.0, 0.8149)
ob_camera.lock_rotations_4d = False
ob_camera.empty_display_type = 'ARROWS'
ob_camera.color = (0.0, 0.0, 0.0, 0.0)
ob_camera.display_type = 'WIRE'
ob_camera.lineart.crease_threshold = 0.0

# ---- collection membership
col_collection_1.objects.link(ob_armature)
col_collection_1.objects.link(ob_cube)
col_collection_1.objects.link(ob_lamp)
col_collection_1.objects.link(ob_camera)

# ---- scene / render settings (as saved in the file)
scene.camera = ob_camera
scene.frame_start = 1; scene.frame_end = 250; scene.frame_set(1)
scene.render.engine = 'CYCLES'
scene.render.resolution_percentage = 50
scene.render.dither_intensity = 0.0
scene.cycles.use_denoising = False
scene.cycles.samples = 128
scene.cycles.sampling_pattern = 'TABULATED_SOBOL'
scene.cycles.use_adaptive_sampling = False
scene.cycles.use_light_tree = False
scene.cycles.blur_glossy = 0.0
scene.cycles.sample_clamp_indirect = 0.0
scene.view_settings.view_transform = 'Standard'
bpy.context.view_layer.update()
